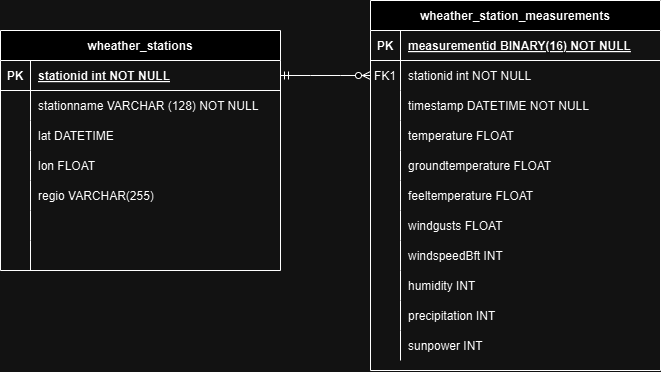

The diagram above was exported from draw.io. Its source (the exported page's mxGraphModel, read from the mxfile embedded in the PNG):
<mxGraphModel dx="681" dy="825" grid="1" gridSize="10" guides="1" tooltips="1" connect="1" arrows="1" fold="1" page="1" pageScale="1" pageWidth="850" pageHeight="1100" math="0" shadow="0" extFonts="Permanent Marker^https://fonts.googleapis.com/css?family=Permanent+Marker">
  <root>
    <mxCell id="0" />
    <mxCell id="1" parent="0" />
    <mxCell id="C-vyLk0tnHw3VtMMgP7b-2" value="wheather_station_measurements" style="shape=table;startSize=30;container=1;collapsible=1;childLayout=tableLayout;fixedRows=1;rowLines=0;fontStyle=1;align=center;resizeLast=1;" parent="1" vertex="1">
      <mxGeometry x="450" y="120" width="290" height="370" as="geometry" />
    </mxCell>
    <mxCell id="C-vyLk0tnHw3VtMMgP7b-3" value="" style="shape=partialRectangle;collapsible=0;dropTarget=0;pointerEvents=0;fillColor=none;points=[[0,0.5],[1,0.5]];portConstraint=eastwest;top=0;left=0;right=0;bottom=1;" parent="C-vyLk0tnHw3VtMMgP7b-2" vertex="1">
      <mxGeometry y="30" width="290" height="30" as="geometry" />
    </mxCell>
    <mxCell id="C-vyLk0tnHw3VtMMgP7b-4" value="PK" style="shape=partialRectangle;overflow=hidden;connectable=0;fillColor=none;top=0;left=0;bottom=0;right=0;fontStyle=1;" parent="C-vyLk0tnHw3VtMMgP7b-3" vertex="1">
      <mxGeometry width="30" height="30" as="geometry">
        <mxRectangle width="30" height="30" as="alternateBounds" />
      </mxGeometry>
    </mxCell>
    <mxCell id="C-vyLk0tnHw3VtMMgP7b-5" value="measurementid BINARY(16) NOT NULL" style="shape=partialRectangle;overflow=hidden;connectable=0;fillColor=none;top=0;left=0;bottom=0;right=0;align=left;spacingLeft=6;fontStyle=5;" parent="C-vyLk0tnHw3VtMMgP7b-3" vertex="1">
      <mxGeometry x="30" width="260" height="30" as="geometry">
        <mxRectangle width="260" height="30" as="alternateBounds" />
      </mxGeometry>
    </mxCell>
    <mxCell id="C-vyLk0tnHw3VtMMgP7b-6" value="" style="shape=partialRectangle;collapsible=0;dropTarget=0;pointerEvents=0;fillColor=none;points=[[0,0.5],[1,0.5]];portConstraint=eastwest;top=0;left=0;right=0;bottom=0;" parent="C-vyLk0tnHw3VtMMgP7b-2" vertex="1">
      <mxGeometry y="60" width="290" height="30" as="geometry" />
    </mxCell>
    <mxCell id="C-vyLk0tnHw3VtMMgP7b-7" value="FK1" style="shape=partialRectangle;overflow=hidden;connectable=0;fillColor=none;top=0;left=0;bottom=0;right=0;" parent="C-vyLk0tnHw3VtMMgP7b-6" vertex="1">
      <mxGeometry width="30" height="30" as="geometry">
        <mxRectangle width="30" height="30" as="alternateBounds" />
      </mxGeometry>
    </mxCell>
    <mxCell id="C-vyLk0tnHw3VtMMgP7b-8" value="stationid int NOT NULL" style="shape=partialRectangle;overflow=hidden;connectable=0;fillColor=none;top=0;left=0;bottom=0;right=0;align=left;spacingLeft=6;" parent="C-vyLk0tnHw3VtMMgP7b-6" vertex="1">
      <mxGeometry x="30" width="260" height="30" as="geometry">
        <mxRectangle width="260" height="30" as="alternateBounds" />
      </mxGeometry>
    </mxCell>
    <mxCell id="C-vyLk0tnHw3VtMMgP7b-9" value="" style="shape=partialRectangle;collapsible=0;dropTarget=0;pointerEvents=0;fillColor=none;points=[[0,0.5],[1,0.5]];portConstraint=eastwest;top=0;left=0;right=0;bottom=0;" parent="C-vyLk0tnHw3VtMMgP7b-2" vertex="1">
      <mxGeometry y="90" width="290" height="30" as="geometry" />
    </mxCell>
    <mxCell id="C-vyLk0tnHw3VtMMgP7b-10" value="" style="shape=partialRectangle;overflow=hidden;connectable=0;fillColor=none;top=0;left=0;bottom=0;right=0;" parent="C-vyLk0tnHw3VtMMgP7b-9" vertex="1">
      <mxGeometry width="30" height="30" as="geometry">
        <mxRectangle width="30" height="30" as="alternateBounds" />
      </mxGeometry>
    </mxCell>
    <mxCell id="C-vyLk0tnHw3VtMMgP7b-11" value="timestamp DATETIME NOT NULL" style="shape=partialRectangle;overflow=hidden;connectable=0;fillColor=none;top=0;left=0;bottom=0;right=0;align=left;spacingLeft=6;" parent="C-vyLk0tnHw3VtMMgP7b-9" vertex="1">
      <mxGeometry x="30" width="260" height="30" as="geometry">
        <mxRectangle width="260" height="30" as="alternateBounds" />
      </mxGeometry>
    </mxCell>
    <mxCell id="KJdA7VW1R_165hibDUwi-49" style="shape=partialRectangle;collapsible=0;dropTarget=0;pointerEvents=0;fillColor=none;points=[[0,0.5],[1,0.5]];portConstraint=eastwest;top=0;left=0;right=0;bottom=0;" vertex="1" parent="C-vyLk0tnHw3VtMMgP7b-2">
      <mxGeometry y="120" width="290" height="30" as="geometry" />
    </mxCell>
    <mxCell id="KJdA7VW1R_165hibDUwi-50" style="shape=partialRectangle;overflow=hidden;connectable=0;fillColor=none;top=0;left=0;bottom=0;right=0;" vertex="1" parent="KJdA7VW1R_165hibDUwi-49">
      <mxGeometry width="30" height="30" as="geometry">
        <mxRectangle width="30" height="30" as="alternateBounds" />
      </mxGeometry>
    </mxCell>
    <mxCell id="KJdA7VW1R_165hibDUwi-51" value="temperature FLOAT " style="shape=partialRectangle;overflow=hidden;connectable=0;fillColor=none;top=0;left=0;bottom=0;right=0;align=left;spacingLeft=6;" vertex="1" parent="KJdA7VW1R_165hibDUwi-49">
      <mxGeometry x="30" width="260" height="30" as="geometry">
        <mxRectangle width="260" height="30" as="alternateBounds" />
      </mxGeometry>
    </mxCell>
    <mxCell id="KJdA7VW1R_165hibDUwi-46" style="shape=partialRectangle;collapsible=0;dropTarget=0;pointerEvents=0;fillColor=none;points=[[0,0.5],[1,0.5]];portConstraint=eastwest;top=0;left=0;right=0;bottom=0;" vertex="1" parent="C-vyLk0tnHw3VtMMgP7b-2">
      <mxGeometry y="150" width="290" height="30" as="geometry" />
    </mxCell>
    <mxCell id="KJdA7VW1R_165hibDUwi-47" style="shape=partialRectangle;overflow=hidden;connectable=0;fillColor=none;top=0;left=0;bottom=0;right=0;" vertex="1" parent="KJdA7VW1R_165hibDUwi-46">
      <mxGeometry width="30" height="30" as="geometry">
        <mxRectangle width="30" height="30" as="alternateBounds" />
      </mxGeometry>
    </mxCell>
    <mxCell id="KJdA7VW1R_165hibDUwi-48" value="groundtemperature FLOAT" style="shape=partialRectangle;overflow=hidden;connectable=0;fillColor=none;top=0;left=0;bottom=0;right=0;align=left;spacingLeft=6;" vertex="1" parent="KJdA7VW1R_165hibDUwi-46">
      <mxGeometry x="30" width="260" height="30" as="geometry">
        <mxRectangle width="260" height="30" as="alternateBounds" />
      </mxGeometry>
    </mxCell>
    <mxCell id="KJdA7VW1R_165hibDUwi-43" style="shape=partialRectangle;collapsible=0;dropTarget=0;pointerEvents=0;fillColor=none;points=[[0,0.5],[1,0.5]];portConstraint=eastwest;top=0;left=0;right=0;bottom=0;" vertex="1" parent="C-vyLk0tnHw3VtMMgP7b-2">
      <mxGeometry y="180" width="290" height="30" as="geometry" />
    </mxCell>
    <mxCell id="KJdA7VW1R_165hibDUwi-44" style="shape=partialRectangle;overflow=hidden;connectable=0;fillColor=none;top=0;left=0;bottom=0;right=0;" vertex="1" parent="KJdA7VW1R_165hibDUwi-43">
      <mxGeometry width="30" height="30" as="geometry">
        <mxRectangle width="30" height="30" as="alternateBounds" />
      </mxGeometry>
    </mxCell>
    <mxCell id="KJdA7VW1R_165hibDUwi-45" value="feeltemperature  FLOAT        " style="shape=partialRectangle;overflow=hidden;connectable=0;fillColor=none;top=0;left=0;bottom=0;right=0;align=left;spacingLeft=6;" vertex="1" parent="KJdA7VW1R_165hibDUwi-43">
      <mxGeometry x="30" width="260" height="30" as="geometry">
        <mxRectangle width="260" height="30" as="alternateBounds" />
      </mxGeometry>
    </mxCell>
    <mxCell id="KJdA7VW1R_165hibDUwi-40" style="shape=partialRectangle;collapsible=0;dropTarget=0;pointerEvents=0;fillColor=none;points=[[0,0.5],[1,0.5]];portConstraint=eastwest;top=0;left=0;right=0;bottom=0;" vertex="1" parent="C-vyLk0tnHw3VtMMgP7b-2">
      <mxGeometry y="210" width="290" height="30" as="geometry" />
    </mxCell>
    <mxCell id="KJdA7VW1R_165hibDUwi-41" style="shape=partialRectangle;overflow=hidden;connectable=0;fillColor=none;top=0;left=0;bottom=0;right=0;" vertex="1" parent="KJdA7VW1R_165hibDUwi-40">
      <mxGeometry width="30" height="30" as="geometry">
        <mxRectangle width="30" height="30" as="alternateBounds" />
      </mxGeometry>
    </mxCell>
    <mxCell id="KJdA7VW1R_165hibDUwi-42" value="windgusts  FLOAT" style="shape=partialRectangle;overflow=hidden;connectable=0;fillColor=none;top=0;left=0;bottom=0;right=0;align=left;spacingLeft=6;" vertex="1" parent="KJdA7VW1R_165hibDUwi-40">
      <mxGeometry x="30" width="260" height="30" as="geometry">
        <mxRectangle width="260" height="30" as="alternateBounds" />
      </mxGeometry>
    </mxCell>
    <mxCell id="KJdA7VW1R_165hibDUwi-37" style="shape=partialRectangle;collapsible=0;dropTarget=0;pointerEvents=0;fillColor=none;points=[[0,0.5],[1,0.5]];portConstraint=eastwest;top=0;left=0;right=0;bottom=0;" vertex="1" parent="C-vyLk0tnHw3VtMMgP7b-2">
      <mxGeometry y="240" width="290" height="30" as="geometry" />
    </mxCell>
    <mxCell id="KJdA7VW1R_165hibDUwi-38" style="shape=partialRectangle;overflow=hidden;connectable=0;fillColor=none;top=0;left=0;bottom=0;right=0;" vertex="1" parent="KJdA7VW1R_165hibDUwi-37">
      <mxGeometry width="30" height="30" as="geometry">
        <mxRectangle width="30" height="30" as="alternateBounds" />
      </mxGeometry>
    </mxCell>
    <mxCell id="KJdA7VW1R_165hibDUwi-39" value="windspeedBft    INT" style="shape=partialRectangle;overflow=hidden;connectable=0;fillColor=none;top=0;left=0;bottom=0;right=0;align=left;spacingLeft=6;" vertex="1" parent="KJdA7VW1R_165hibDUwi-37">
      <mxGeometry x="30" width="260" height="30" as="geometry">
        <mxRectangle width="260" height="30" as="alternateBounds" />
      </mxGeometry>
    </mxCell>
    <mxCell id="KJdA7VW1R_165hibDUwi-34" style="shape=partialRectangle;collapsible=0;dropTarget=0;pointerEvents=0;fillColor=none;points=[[0,0.5],[1,0.5]];portConstraint=eastwest;top=0;left=0;right=0;bottom=0;" vertex="1" parent="C-vyLk0tnHw3VtMMgP7b-2">
      <mxGeometry y="270" width="290" height="30" as="geometry" />
    </mxCell>
    <mxCell id="KJdA7VW1R_165hibDUwi-35" style="shape=partialRectangle;overflow=hidden;connectable=0;fillColor=none;top=0;left=0;bottom=0;right=0;" vertex="1" parent="KJdA7VW1R_165hibDUwi-34">
      <mxGeometry width="30" height="30" as="geometry">
        <mxRectangle width="30" height="30" as="alternateBounds" />
      </mxGeometry>
    </mxCell>
    <mxCell id="KJdA7VW1R_165hibDUwi-36" value="humidity      INT" style="shape=partialRectangle;overflow=hidden;connectable=0;fillColor=none;top=0;left=0;bottom=0;right=0;align=left;spacingLeft=6;" vertex="1" parent="KJdA7VW1R_165hibDUwi-34">
      <mxGeometry x="30" width="260" height="30" as="geometry">
        <mxRectangle width="260" height="30" as="alternateBounds" />
      </mxGeometry>
    </mxCell>
    <mxCell id="KJdA7VW1R_165hibDUwi-31" style="shape=partialRectangle;collapsible=0;dropTarget=0;pointerEvents=0;fillColor=none;points=[[0,0.5],[1,0.5]];portConstraint=eastwest;top=0;left=0;right=0;bottom=0;" vertex="1" parent="C-vyLk0tnHw3VtMMgP7b-2">
      <mxGeometry y="300" width="290" height="30" as="geometry" />
    </mxCell>
    <mxCell id="KJdA7VW1R_165hibDUwi-32" style="shape=partialRectangle;overflow=hidden;connectable=0;fillColor=none;top=0;left=0;bottom=0;right=0;" vertex="1" parent="KJdA7VW1R_165hibDUwi-31">
      <mxGeometry width="30" height="30" as="geometry">
        <mxRectangle width="30" height="30" as="alternateBounds" />
      </mxGeometry>
    </mxCell>
    <mxCell id="KJdA7VW1R_165hibDUwi-33" value="precipitation    INT" style="shape=partialRectangle;overflow=hidden;connectable=0;fillColor=none;top=0;left=0;bottom=0;right=0;align=left;spacingLeft=6;" vertex="1" parent="KJdA7VW1R_165hibDUwi-31">
      <mxGeometry x="30" width="260" height="30" as="geometry">
        <mxRectangle width="260" height="30" as="alternateBounds" />
      </mxGeometry>
    </mxCell>
    <mxCell id="KJdA7VW1R_165hibDUwi-16" style="shape=partialRectangle;collapsible=0;dropTarget=0;pointerEvents=0;fillColor=none;points=[[0,0.5],[1,0.5]];portConstraint=eastwest;top=0;left=0;right=0;bottom=0;" vertex="1" parent="C-vyLk0tnHw3VtMMgP7b-2">
      <mxGeometry y="330" width="290" height="30" as="geometry" />
    </mxCell>
    <mxCell id="KJdA7VW1R_165hibDUwi-17" style="shape=partialRectangle;overflow=hidden;connectable=0;fillColor=none;top=0;left=0;bottom=0;right=0;" vertex="1" parent="KJdA7VW1R_165hibDUwi-16">
      <mxGeometry width="30" height="30" as="geometry">
        <mxRectangle width="30" height="30" as="alternateBounds" />
      </mxGeometry>
    </mxCell>
    <mxCell id="KJdA7VW1R_165hibDUwi-18" value="sunpower     INT" style="shape=partialRectangle;overflow=hidden;connectable=0;fillColor=none;top=0;left=0;bottom=0;right=0;align=left;spacingLeft=6;" vertex="1" parent="KJdA7VW1R_165hibDUwi-16">
      <mxGeometry x="30" width="260" height="30" as="geometry">
        <mxRectangle width="260" height="30" as="alternateBounds" />
      </mxGeometry>
    </mxCell>
    <mxCell id="C-vyLk0tnHw3VtMMgP7b-23" value="wheather_stations" style="shape=table;startSize=30;container=1;collapsible=1;childLayout=tableLayout;fixedRows=1;rowLines=0;fontStyle=1;align=center;resizeLast=1;" parent="1" vertex="1">
      <mxGeometry x="80" y="150" width="280" height="240" as="geometry" />
    </mxCell>
    <mxCell id="C-vyLk0tnHw3VtMMgP7b-24" value="" style="shape=partialRectangle;collapsible=0;dropTarget=0;pointerEvents=0;fillColor=none;points=[[0,0.5],[1,0.5]];portConstraint=eastwest;top=0;left=0;right=0;bottom=1;" parent="C-vyLk0tnHw3VtMMgP7b-23" vertex="1">
      <mxGeometry y="30" width="280" height="30" as="geometry" />
    </mxCell>
    <mxCell id="C-vyLk0tnHw3VtMMgP7b-25" value="PK" style="shape=partialRectangle;overflow=hidden;connectable=0;fillColor=none;top=0;left=0;bottom=0;right=0;fontStyle=1;" parent="C-vyLk0tnHw3VtMMgP7b-24" vertex="1">
      <mxGeometry width="30" height="30" as="geometry">
        <mxRectangle width="30" height="30" as="alternateBounds" />
      </mxGeometry>
    </mxCell>
    <mxCell id="C-vyLk0tnHw3VtMMgP7b-26" value="stationid int NOT NULL " style="shape=partialRectangle;overflow=hidden;connectable=0;fillColor=none;top=0;left=0;bottom=0;right=0;align=left;spacingLeft=6;fontStyle=5;" parent="C-vyLk0tnHw3VtMMgP7b-24" vertex="1">
      <mxGeometry x="30" width="250" height="30" as="geometry">
        <mxRectangle width="250" height="30" as="alternateBounds" />
      </mxGeometry>
    </mxCell>
    <mxCell id="C-vyLk0tnHw3VtMMgP7b-27" value="" style="shape=partialRectangle;collapsible=0;dropTarget=0;pointerEvents=0;fillColor=none;points=[[0,0.5],[1,0.5]];portConstraint=eastwest;top=0;left=0;right=0;bottom=0;" parent="C-vyLk0tnHw3VtMMgP7b-23" vertex="1">
      <mxGeometry y="60" width="280" height="30" as="geometry" />
    </mxCell>
    <mxCell id="C-vyLk0tnHw3VtMMgP7b-28" value="" style="shape=partialRectangle;overflow=hidden;connectable=0;fillColor=none;top=0;left=0;bottom=0;right=0;" parent="C-vyLk0tnHw3VtMMgP7b-27" vertex="1">
      <mxGeometry width="30" height="30" as="geometry">
        <mxRectangle width="30" height="30" as="alternateBounds" />
      </mxGeometry>
    </mxCell>
    <mxCell id="C-vyLk0tnHw3VtMMgP7b-29" value="stationname VARCHAR (128) NOT NULL" style="shape=partialRectangle;overflow=hidden;connectable=0;fillColor=none;top=0;left=0;bottom=0;right=0;align=left;spacingLeft=6;" parent="C-vyLk0tnHw3VtMMgP7b-27" vertex="1">
      <mxGeometry x="30" width="250" height="30" as="geometry">
        <mxRectangle width="250" height="30" as="alternateBounds" />
      </mxGeometry>
    </mxCell>
    <mxCell id="KJdA7VW1R_165hibDUwi-56" style="shape=partialRectangle;collapsible=0;dropTarget=0;pointerEvents=0;fillColor=none;points=[[0,0.5],[1,0.5]];portConstraint=eastwest;top=0;left=0;right=0;bottom=0;" vertex="1" parent="C-vyLk0tnHw3VtMMgP7b-23">
      <mxGeometry y="90" width="280" height="30" as="geometry" />
    </mxCell>
    <mxCell id="KJdA7VW1R_165hibDUwi-57" style="shape=partialRectangle;overflow=hidden;connectable=0;fillColor=none;top=0;left=0;bottom=0;right=0;" vertex="1" parent="KJdA7VW1R_165hibDUwi-56">
      <mxGeometry width="30" height="30" as="geometry">
        <mxRectangle width="30" height="30" as="alternateBounds" />
      </mxGeometry>
    </mxCell>
    <mxCell id="KJdA7VW1R_165hibDUwi-58" value="lat DATETIME " style="shape=partialRectangle;overflow=hidden;connectable=0;fillColor=none;top=0;left=0;bottom=0;right=0;align=left;spacingLeft=6;" vertex="1" parent="KJdA7VW1R_165hibDUwi-56">
      <mxGeometry x="30" width="250" height="30" as="geometry">
        <mxRectangle width="250" height="30" as="alternateBounds" />
      </mxGeometry>
    </mxCell>
    <mxCell id="KJdA7VW1R_165hibDUwi-53" style="shape=partialRectangle;collapsible=0;dropTarget=0;pointerEvents=0;fillColor=none;points=[[0,0.5],[1,0.5]];portConstraint=eastwest;top=0;left=0;right=0;bottom=0;" vertex="1" parent="C-vyLk0tnHw3VtMMgP7b-23">
      <mxGeometry y="120" width="280" height="30" as="geometry" />
    </mxCell>
    <mxCell id="KJdA7VW1R_165hibDUwi-54" style="shape=partialRectangle;overflow=hidden;connectable=0;fillColor=none;top=0;left=0;bottom=0;right=0;" vertex="1" parent="KJdA7VW1R_165hibDUwi-53">
      <mxGeometry width="30" height="30" as="geometry">
        <mxRectangle width="30" height="30" as="alternateBounds" />
      </mxGeometry>
    </mxCell>
    <mxCell id="KJdA7VW1R_165hibDUwi-55" value="lon FLOAT " style="shape=partialRectangle;overflow=hidden;connectable=0;fillColor=none;top=0;left=0;bottom=0;right=0;align=left;spacingLeft=6;" vertex="1" parent="KJdA7VW1R_165hibDUwi-53">
      <mxGeometry x="30" width="250" height="30" as="geometry">
        <mxRectangle width="250" height="30" as="alternateBounds" />
      </mxGeometry>
    </mxCell>
    <mxCell id="KJdA7VW1R_165hibDUwi-28" style="shape=partialRectangle;collapsible=0;dropTarget=0;pointerEvents=0;fillColor=none;points=[[0,0.5],[1,0.5]];portConstraint=eastwest;top=0;left=0;right=0;bottom=0;" vertex="1" parent="C-vyLk0tnHw3VtMMgP7b-23">
      <mxGeometry y="150" width="280" height="30" as="geometry" />
    </mxCell>
    <mxCell id="KJdA7VW1R_165hibDUwi-29" style="shape=partialRectangle;overflow=hidden;connectable=0;fillColor=none;top=0;left=0;bottom=0;right=0;" vertex="1" parent="KJdA7VW1R_165hibDUwi-28">
      <mxGeometry width="30" height="30" as="geometry">
        <mxRectangle width="30" height="30" as="alternateBounds" />
      </mxGeometry>
    </mxCell>
    <mxCell id="KJdA7VW1R_165hibDUwi-30" value="regio VARCHAR(255)" style="shape=partialRectangle;overflow=hidden;connectable=0;fillColor=none;top=0;left=0;bottom=0;right=0;align=left;spacingLeft=6;" vertex="1" parent="KJdA7VW1R_165hibDUwi-28">
      <mxGeometry x="30" width="250" height="30" as="geometry">
        <mxRectangle width="250" height="30" as="alternateBounds" />
      </mxGeometry>
    </mxCell>
    <mxCell id="KJdA7VW1R_165hibDUwi-25" style="shape=partialRectangle;collapsible=0;dropTarget=0;pointerEvents=0;fillColor=none;points=[[0,0.5],[1,0.5]];portConstraint=eastwest;top=0;left=0;right=0;bottom=0;" vertex="1" parent="C-vyLk0tnHw3VtMMgP7b-23">
      <mxGeometry y="180" width="280" height="30" as="geometry" />
    </mxCell>
    <mxCell id="KJdA7VW1R_165hibDUwi-26" style="shape=partialRectangle;overflow=hidden;connectable=0;fillColor=none;top=0;left=0;bottom=0;right=0;" vertex="1" parent="KJdA7VW1R_165hibDUwi-25">
      <mxGeometry width="30" height="30" as="geometry">
        <mxRectangle width="30" height="30" as="alternateBounds" />
      </mxGeometry>
    </mxCell>
    <mxCell id="KJdA7VW1R_165hibDUwi-27" style="shape=partialRectangle;overflow=hidden;connectable=0;fillColor=none;top=0;left=0;bottom=0;right=0;align=left;spacingLeft=6;" vertex="1" parent="KJdA7VW1R_165hibDUwi-25">
      <mxGeometry x="30" width="250" height="30" as="geometry">
        <mxRectangle width="250" height="30" as="alternateBounds" />
      </mxGeometry>
    </mxCell>
    <mxCell id="KJdA7VW1R_165hibDUwi-22" style="shape=partialRectangle;collapsible=0;dropTarget=0;pointerEvents=0;fillColor=none;points=[[0,0.5],[1,0.5]];portConstraint=eastwest;top=0;left=0;right=0;bottom=0;" vertex="1" parent="C-vyLk0tnHw3VtMMgP7b-23">
      <mxGeometry y="210" width="280" height="30" as="geometry" />
    </mxCell>
    <mxCell id="KJdA7VW1R_165hibDUwi-23" style="shape=partialRectangle;overflow=hidden;connectable=0;fillColor=none;top=0;left=0;bottom=0;right=0;" vertex="1" parent="KJdA7VW1R_165hibDUwi-22">
      <mxGeometry width="30" height="30" as="geometry">
        <mxRectangle width="30" height="30" as="alternateBounds" />
      </mxGeometry>
    </mxCell>
    <mxCell id="KJdA7VW1R_165hibDUwi-24" style="shape=partialRectangle;overflow=hidden;connectable=0;fillColor=none;top=0;left=0;bottom=0;right=0;align=left;spacingLeft=6;" vertex="1" parent="KJdA7VW1R_165hibDUwi-22">
      <mxGeometry x="30" width="250" height="30" as="geometry">
        <mxRectangle width="250" height="30" as="alternateBounds" />
      </mxGeometry>
    </mxCell>
    <mxCell id="KJdA7VW1R_165hibDUwi-52" value="" style="edgeStyle=entityRelationEdgeStyle;fontSize=12;html=1;endArrow=ERzeroToMany;startArrow=ERmandOne;rounded=0;entryX=0;entryY=0.5;entryDx=0;entryDy=0;" edge="1" parent="1" source="C-vyLk0tnHw3VtMMgP7b-24" target="C-vyLk0tnHw3VtMMgP7b-6">
      <mxGeometry width="100" height="100" relative="1" as="geometry">
        <mxPoint x="390" y="220" as="sourcePoint" />
        <mxPoint x="780" y="330" as="targetPoint" />
      </mxGeometry>
    </mxCell>
  </root>
</mxGraphModel>